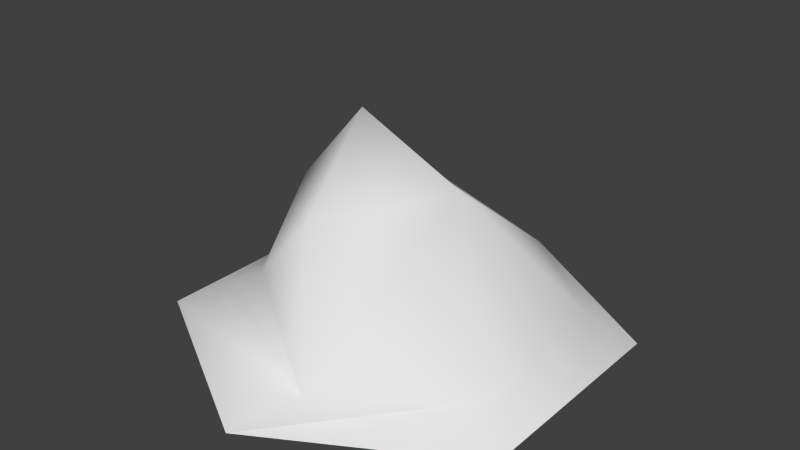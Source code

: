 # Source: HexMountain.blend  (saved by Blender 2.78.0; exported with 4.5.12 LTS)
import bpy
from mathutils import Matrix  # noqa: F401  (used for matrix-valued properties, if any)

bpy.ops.wm.read_factory_settings(use_empty=True)
scene = bpy.context.scene
scene.name = 'Scene'

# ---- collections
col_collection_1 = bpy.data.collections.new('Collection 1'); scene.collection.children.link(col_collection_1)

# ---- world
world_world = bpy.data.worlds.new('World'); scene.world = world_world
world_world.color = (0.05088, 0.05088, 0.05088)
world_world.use_sun_shadow = False
world_world.sun_shadow_jitter_overblur = 0.0
world_world.cycles.sampling_method = 'NONE'
world_world.cycles.sample_map_resolution = 256

# ---- meshes
me_cylinder = bpy.data.meshes.new('Cylinder')
me_cylinder.from_pydata([(0.0, 1.0, 0.0), (0.866, 0.5, 0.0), (0.866, -0.5, 0.0), (-8.742e-08, -1.0, 0.0), (-0.866, -0.5, 0.0), (-0.866, 0.5, 0.0), (0.1834, 0.7878, 0.1302), (0.6823, 0.3939, 0.1158), (0.6823, -0.3939, 0.1158), (0.1834, -0.7878, 0.1302), (-0.6823, -0.3939, 0.1158), (-0.6823, 0.3939, 0.1158), (-0.194, 0.3057, 0.6259), (-0.06347, -0.4817, 0.6259), (-0.4105, -0.4033, 0.2748), (-0.4728, 0.3074, 0.2748), (0.866, -5.96e-08, 0.0), (-0.866, 0.0, 0.0), (0.6823, -5.96e-08, 0.1158), (-0.6823, 0.0, 0.1158), (-0.4846, -0.04496, 0.5806), (-0.2011, 0.004562, 0.9318), (0.3031, 0.004325, 0.7061)], [], [(17, 4, 10, 19), (3, 2, 8, 9), (1, 0, 6, 7), (0, 5, 11, 6), (4, 3, 9, 10), (16, 1, 7, 18), (19, 10, 14, 20), (9, 14, 10), (20, 21, 12, 15), (9, 22, 13), (14, 13, 21, 20), (11, 19, 20, 15), (2, 16, 18, 8), (5, 17, 19, 11), (21, 13, 22), (12, 21, 22), (6, 12, 22), (6, 22, 7), (18, 7, 22), (18, 22, 8), (9, 8, 22), (15, 12, 6), (6, 11, 15), (14, 9, 13)])
me_cylinder.polygons.foreach_set('use_smooth', [True] * 24)
_uv = me_cylinder.uv_layers.new(name='UVMap')
_uv.uv.foreach_set('vector', [0.1892, 0.5015, 0.1892, 0.366, 0.239, 0.3947, 0.239, 0.5015, 0.424, 0.2304, 0.6588, 0.366, 0.6089, 0.3947, 0.4737, 0.2879, 0.6588, 0.637, 0.424, 0.7726, 0.4737, 0.7151, 0.6089, 0.6083, 0.424, 0.7726, 0.1892, 0.637, 0.239, 0.6083, 0.4737, 0.7151, 0.1892, 0.366, 0.424, 0.2304, 0.4737, 0.2879, 0.239, 0.3947, 0.6588, 0.5015, 0.6588, 0.637, 0.6089, 0.6083, 0.6089, 0.5015, 0.239, 0.5015, 0.239, 0.3947, 0.3127, 0.3922, 0.2926, 0.4893, 0.4737, 0.2879, 0.3127, 0.3922, 0.239, 0.3947, 0.2926, 0.4893, 0.3695, 0.5027, 0.3714, 0.5844, 0.2958, 0.5848, 0.4737, 0.2879, 0.5061, 0.5027, 0.4068, 0.3709, 0.3127, 0.3922, 0.4068, 0.3709, 0.3695, 0.5027, 0.2926, 0.4893, 0.239, 0.6083, 0.239, 0.5015, 0.2926, 0.4893, 0.2958, 0.5848, 0.6588, 0.366, 0.6588, 0.5015, 0.6089, 0.5015, 0.6089, 0.3947, 0.1892, 0.637, 0.1892, 0.5015, 0.239, 0.5015, 0.239, 0.6083, 0.3695, 0.5027, 0.4068, 0.3709, 0.5061, 0.5027, 0.3714, 0.5844, 0.3695, 0.5027, 0.5061, 0.5027, 0.4737, 0.7151, 0.3714, 0.5844, 0.5061, 0.5027, 0.4737, 0.7151, 0.5061, 0.5027, 0.6089, 0.6083, 0.6089, 0.5015, 0.6089, 0.6083, 0.5061, 0.5027, 0.6089, 0.5015, 0.5061, 0.5027, 0.6089, 0.3947, 0.4737, 0.2879, 0.6089, 0.3947, 0.5061, 0.5027, 0.2958, 0.5848, 0.3714, 0.5844, 0.4737, 0.7151, 0.4737, 0.7151, 0.239, 0.6083, 0.2958, 0.5848, 0.3127, 0.3922, 0.4737, 0.2879, 0.4068, 0.3709])
me_cylinder.use_remesh_preserve_volume = False
me_cylinder.use_remesh_preserve_attributes = False
me_cylinder.use_mirror_vertex_groups = False
me_cylinder.update()

# ---- objects
ob_cylinder = bpy.data.objects.new('Cylinder', me_cylinder)

# ---- transforms, parenting, visibility, modifiers, constraints
ob_cylinder.location = (0.0, 0.0, 0.0)
ob_cylinder.lineart.crease_threshold = 0.0

# ---- collection membership
col_collection_1.objects.link(ob_cylinder)

# ---- scene / render settings (as saved in the file)
scene.frame_start = 1; scene.frame_end = 250; scene.frame_set(1)
scene.render.engine = 'BLENDER_EEVEE_NEXT'
scene.render.resolution_percentage = 50
scene.render.dither_intensity = 0.0
scene.cycles.use_denoising = False
scene.cycles.samples = 10
scene.cycles.sampling_pattern = 'TABULATED_SOBOL'
scene.cycles.light_sampling_threshold = 0.0
scene.cycles.use_adaptive_sampling = False
scene.cycles.use_light_tree = False
scene.cycles.blur_glossy = 0.0
scene.cycles.pixel_filter_type = 'GAUSSIAN'
scene.cycles.sample_clamp_indirect = 0.0
scene.view_settings.view_transform = 'Standard'
bpy.context.view_layer.update()

# ---- added for rendering (the .blend has no active camera and no usable light): camera, sun
cam_auto = bpy.data.cameras.new('AutoCamera')
cam_auto.lens = 50.0
cam_auto.sensor_width = 36.0
cam_auto.clip_end = 1000.0
ob_auto_camera = bpy.data.objects.new('AutoCamera', cam_auto)
scene.collection.objects.link(ob_auto_camera)
ob_auto_camera.location = (2.59531, -3.11437, 2.54217)
ob_auto_camera.rotation_euler = (1.09748, -7.21219e-08, 0.694738)
scene.camera = ob_auto_camera
light_auto_sun = bpy.data.lights.new('AutoSun', 'SUN')
light_auto_sun.energy = 3.0
light_auto_sun.angle = 0.0523599
ob_auto_sun = bpy.data.objects.new('AutoSun', light_auto_sun)
scene.collection.objects.link(ob_auto_sun)
ob_auto_sun.rotation_euler = (0.872665, 0.174533, 0.523599)
bpy.context.view_layer.update()
